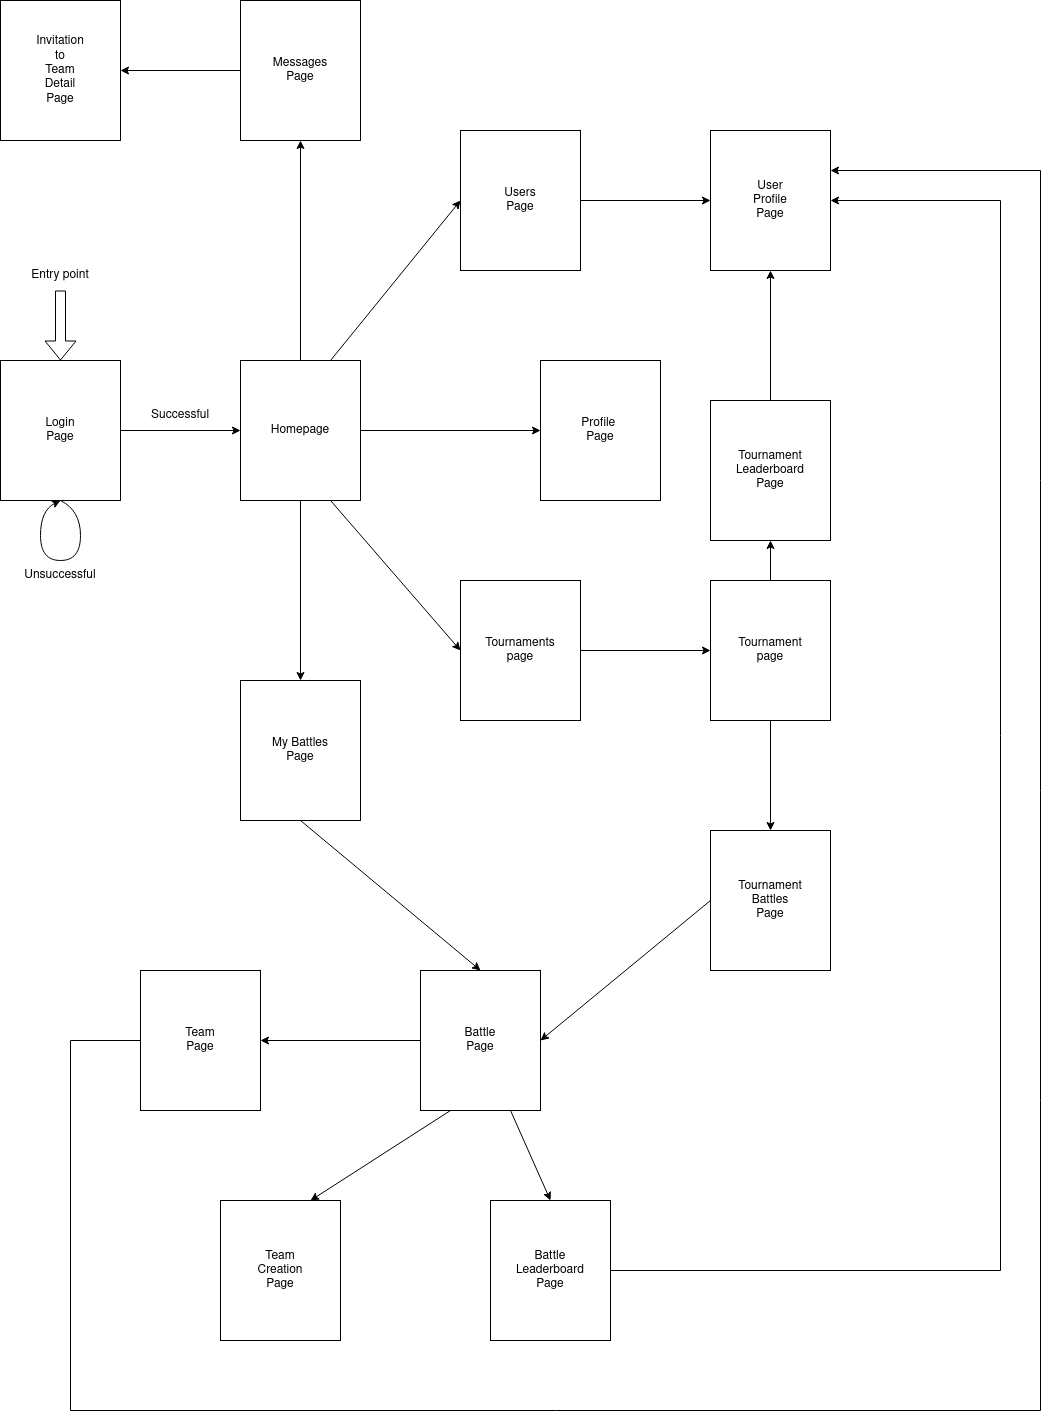

The diagram above was exported from draw.io. Its source (the exported page's mxGraphModel, read from the mxfile embedded in the PNG):
<mxGraphModel dx="1914" dy="2171" grid="1" gridSize="10" guides="1" tooltips="1" connect="1" arrows="1" fold="1" page="1" pageScale="1" pageWidth="850" pageHeight="1100" math="0" shadow="0">
  <root>
    <mxCell id="0" />
    <mxCell id="1" parent="0" />
    <mxCell id="XSEmJFiI2GAibp0473IN-8" value="&lt;div&gt;Login&lt;/div&gt;&lt;div&gt;Page&lt;br&gt;&lt;/div&gt;" style="rounded=0;whiteSpace=wrap;html=1;" vertex="1" parent="1">
      <mxGeometry x="40" y="140" width="120" height="140" as="geometry" />
    </mxCell>
    <mxCell id="XSEmJFiI2GAibp0473IN-9" value="Homepage" style="rounded=0;whiteSpace=wrap;html=1;" vertex="1" parent="1">
      <mxGeometry x="280" y="140" width="120" height="140" as="geometry" />
    </mxCell>
    <mxCell id="XSEmJFiI2GAibp0473IN-10" value="&lt;div&gt;Tournaments&lt;/div&gt;&lt;div&gt;page&lt;br&gt;&lt;/div&gt;" style="rounded=0;whiteSpace=wrap;html=1;" vertex="1" parent="1">
      <mxGeometry x="500" y="360" width="120" height="140" as="geometry" />
    </mxCell>
    <mxCell id="XSEmJFiI2GAibp0473IN-11" value="&lt;div&gt;Profile&amp;nbsp;&lt;/div&gt;&lt;div&gt;Page&lt;/div&gt;" style="rounded=0;whiteSpace=wrap;html=1;" vertex="1" parent="1">
      <mxGeometry x="580" y="140" width="120" height="140" as="geometry" />
    </mxCell>
    <mxCell id="XSEmJFiI2GAibp0473IN-12" value="&lt;div&gt;Users&lt;/div&gt;&lt;div&gt;Page&lt;br&gt;&lt;/div&gt;" style="rounded=0;whiteSpace=wrap;html=1;" vertex="1" parent="1">
      <mxGeometry x="500" y="-90" width="120" height="140" as="geometry" />
    </mxCell>
    <mxCell id="XSEmJFiI2GAibp0473IN-13" value="&lt;div&gt;My Battles&lt;/div&gt;&lt;div&gt;Page&lt;br&gt;&lt;/div&gt;" style="rounded=0;whiteSpace=wrap;html=1;" vertex="1" parent="1">
      <mxGeometry x="280" y="460" width="120" height="140" as="geometry" />
    </mxCell>
    <mxCell id="XSEmJFiI2GAibp0473IN-14" value="Messages&lt;br&gt;Page" style="rounded=0;whiteSpace=wrap;html=1;" vertex="1" parent="1">
      <mxGeometry x="280" y="-220" width="120" height="140" as="geometry" />
    </mxCell>
    <mxCell id="XSEmJFiI2GAibp0473IN-16" value="" style="endArrow=classic;html=1;rounded=0;exitX=1;exitY=0.5;exitDx=0;exitDy=0;entryX=0;entryY=0.5;entryDx=0;entryDy=0;" edge="1" parent="1" source="XSEmJFiI2GAibp0473IN-8" target="XSEmJFiI2GAibp0473IN-9">
      <mxGeometry width="50" height="50" relative="1" as="geometry">
        <mxPoint x="440" y="140" as="sourcePoint" />
        <mxPoint x="490" y="90" as="targetPoint" />
      </mxGeometry>
    </mxCell>
    <mxCell id="XSEmJFiI2GAibp0473IN-17" value="" style="endArrow=classic;html=1;rounded=0;entryX=0.5;entryY=1;entryDx=0;entryDy=0;exitX=0.5;exitY=0;exitDx=0;exitDy=0;" edge="1" parent="1" source="XSEmJFiI2GAibp0473IN-9" target="XSEmJFiI2GAibp0473IN-14">
      <mxGeometry width="50" height="50" relative="1" as="geometry">
        <mxPoint x="300" y="10" as="sourcePoint" />
        <mxPoint x="350" y="-40" as="targetPoint" />
      </mxGeometry>
    </mxCell>
    <mxCell id="XSEmJFiI2GAibp0473IN-18" value="" style="endArrow=classic;html=1;rounded=0;entryX=0.5;entryY=0;entryDx=0;entryDy=0;exitX=0.5;exitY=1;exitDx=0;exitDy=0;" edge="1" parent="1" source="XSEmJFiI2GAibp0473IN-9" target="XSEmJFiI2GAibp0473IN-13">
      <mxGeometry width="50" height="50" relative="1" as="geometry">
        <mxPoint x="350" y="150" as="sourcePoint" />
        <mxPoint x="350" y="-70" as="targetPoint" />
      </mxGeometry>
    </mxCell>
    <mxCell id="XSEmJFiI2GAibp0473IN-19" value="" style="endArrow=classic;html=1;rounded=0;entryX=0;entryY=0.5;entryDx=0;entryDy=0;exitX=0.75;exitY=1;exitDx=0;exitDy=0;" edge="1" parent="1" source="XSEmJFiI2GAibp0473IN-9" target="XSEmJFiI2GAibp0473IN-10">
      <mxGeometry width="50" height="50" relative="1" as="geometry">
        <mxPoint x="520" y="530" as="sourcePoint" />
        <mxPoint x="430" y="30" as="targetPoint" />
      </mxGeometry>
    </mxCell>
    <mxCell id="XSEmJFiI2GAibp0473IN-20" value="" style="endArrow=classic;html=1;rounded=0;entryX=0;entryY=0.5;entryDx=0;entryDy=0;exitX=1;exitY=0.5;exitDx=0;exitDy=0;" edge="1" parent="1" source="XSEmJFiI2GAibp0473IN-9" target="XSEmJFiI2GAibp0473IN-11">
      <mxGeometry width="50" height="50" relative="1" as="geometry">
        <mxPoint x="370" y="170" as="sourcePoint" />
        <mxPoint x="370" y="-50" as="targetPoint" />
      </mxGeometry>
    </mxCell>
    <mxCell id="XSEmJFiI2GAibp0473IN-21" value="" style="endArrow=classic;html=1;rounded=0;entryX=0;entryY=0.5;entryDx=0;entryDy=0;exitX=0.75;exitY=0;exitDx=0;exitDy=0;" edge="1" parent="1" source="XSEmJFiI2GAibp0473IN-9" target="XSEmJFiI2GAibp0473IN-12">
      <mxGeometry width="50" height="50" relative="1" as="geometry">
        <mxPoint x="380" y="180" as="sourcePoint" />
        <mxPoint x="380" y="-40" as="targetPoint" />
      </mxGeometry>
    </mxCell>
    <mxCell id="XSEmJFiI2GAibp0473IN-22" value="Successful" style="text;html=1;strokeColor=none;fillColor=none;align=center;verticalAlign=middle;whiteSpace=wrap;rounded=0;" vertex="1" parent="1">
      <mxGeometry x="190" y="180" width="60" height="30" as="geometry" />
    </mxCell>
    <mxCell id="XSEmJFiI2GAibp0473IN-25" value="" style="curved=1;endArrow=classic;html=1;rounded=0;exitX=0.5;exitY=1;exitDx=0;exitDy=0;" edge="1" parent="1" source="XSEmJFiI2GAibp0473IN-8">
      <mxGeometry width="50" height="50" relative="1" as="geometry">
        <mxPoint x="440" y="140" as="sourcePoint" />
        <mxPoint x="100" y="280" as="targetPoint" />
        <Array as="points">
          <mxPoint x="120" y="290" />
          <mxPoint x="120" y="340" />
          <mxPoint x="80" y="340" />
          <mxPoint x="80" y="290" />
        </Array>
      </mxGeometry>
    </mxCell>
    <mxCell id="XSEmJFiI2GAibp0473IN-26" value="Unsuccessful" style="text;html=1;strokeColor=none;fillColor=none;align=center;verticalAlign=middle;whiteSpace=wrap;rounded=0;" vertex="1" parent="1">
      <mxGeometry x="70" y="340" width="60" height="30" as="geometry" />
    </mxCell>
    <mxCell id="XSEmJFiI2GAibp0473IN-27" value="&lt;div&gt;Invitation&lt;/div&gt;&lt;div&gt;to&lt;/div&gt;&lt;div&gt;Team&lt;/div&gt;&lt;div&gt;Detail&lt;br&gt;Page&lt;br&gt;&lt;/div&gt;" style="rounded=0;whiteSpace=wrap;html=1;" vertex="1" parent="1">
      <mxGeometry x="40" y="-220" width="120" height="140" as="geometry" />
    </mxCell>
    <mxCell id="XSEmJFiI2GAibp0473IN-28" value="" style="endArrow=classic;html=1;rounded=0;exitX=0;exitY=0.5;exitDx=0;exitDy=0;entryX=1;entryY=0.5;entryDx=0;entryDy=0;" edge="1" parent="1" source="XSEmJFiI2GAibp0473IN-14" target="XSEmJFiI2GAibp0473IN-27">
      <mxGeometry width="50" height="50" relative="1" as="geometry">
        <mxPoint x="440" y="50" as="sourcePoint" />
        <mxPoint x="490" as="targetPoint" />
      </mxGeometry>
    </mxCell>
    <mxCell id="XSEmJFiI2GAibp0473IN-29" value="&lt;div&gt;Tournament&lt;/div&gt;&lt;div&gt;page&lt;br&gt;&lt;/div&gt;" style="rounded=0;whiteSpace=wrap;html=1;" vertex="1" parent="1">
      <mxGeometry x="750" y="360" width="120" height="140" as="geometry" />
    </mxCell>
    <mxCell id="XSEmJFiI2GAibp0473IN-31" value="&lt;div&gt;Tournament&lt;/div&gt;&lt;div&gt;Battles&lt;/div&gt;&lt;div&gt;Page&lt;br&gt;&lt;/div&gt;" style="rounded=0;whiteSpace=wrap;html=1;" vertex="1" parent="1">
      <mxGeometry x="750" y="610" width="120" height="140" as="geometry" />
    </mxCell>
    <mxCell id="XSEmJFiI2GAibp0473IN-32" value="&lt;div&gt;Tournament&lt;/div&gt;&lt;div&gt;Leaderboard&lt;/div&gt;&lt;div&gt;Page&lt;br&gt;&lt;/div&gt;" style="rounded=0;whiteSpace=wrap;html=1;" vertex="1" parent="1">
      <mxGeometry x="750" y="180" width="120" height="140" as="geometry" />
    </mxCell>
    <mxCell id="XSEmJFiI2GAibp0473IN-33" value="&lt;div&gt;Battle&lt;/div&gt;&lt;div&gt;Page&lt;br&gt;&lt;/div&gt;" style="rounded=0;whiteSpace=wrap;html=1;" vertex="1" parent="1">
      <mxGeometry x="460" y="750" width="120" height="140" as="geometry" />
    </mxCell>
    <mxCell id="XSEmJFiI2GAibp0473IN-34" value="&lt;div&gt;Team&lt;/div&gt;&lt;div&gt;Page&lt;br&gt;&lt;/div&gt;" style="rounded=0;whiteSpace=wrap;html=1;" vertex="1" parent="1">
      <mxGeometry x="180" y="750" width="120" height="140" as="geometry" />
    </mxCell>
    <mxCell id="XSEmJFiI2GAibp0473IN-35" value="&lt;div&gt;Team&lt;/div&gt;&lt;div&gt;Creation&lt;/div&gt;&lt;div&gt;Page&lt;br&gt;&lt;/div&gt;" style="rounded=0;whiteSpace=wrap;html=1;" vertex="1" parent="1">
      <mxGeometry x="260" y="980" width="120" height="140" as="geometry" />
    </mxCell>
    <mxCell id="XSEmJFiI2GAibp0473IN-36" value="Battle&lt;br&gt;&lt;div&gt;Leaderboard&lt;/div&gt;&lt;div&gt;Page&lt;br&gt;&lt;/div&gt;" style="rounded=0;whiteSpace=wrap;html=1;" vertex="1" parent="1">
      <mxGeometry x="530" y="980" width="120" height="140" as="geometry" />
    </mxCell>
    <mxCell id="XSEmJFiI2GAibp0473IN-37" value="" style="endArrow=classic;html=1;rounded=0;entryX=0;entryY=0.5;entryDx=0;entryDy=0;exitX=1;exitY=0.5;exitDx=0;exitDy=0;" edge="1" parent="1" source="XSEmJFiI2GAibp0473IN-10" target="XSEmJFiI2GAibp0473IN-29">
      <mxGeometry width="50" height="50" relative="1" as="geometry">
        <mxPoint x="760" y="840" as="sourcePoint" />
        <mxPoint x="730" y="790" as="targetPoint" />
      </mxGeometry>
    </mxCell>
    <mxCell id="XSEmJFiI2GAibp0473IN-38" value="" style="endArrow=classic;html=1;rounded=0;entryX=0.5;entryY=1;entryDx=0;entryDy=0;exitX=0.5;exitY=0;exitDx=0;exitDy=0;" edge="1" parent="1" source="XSEmJFiI2GAibp0473IN-29" target="XSEmJFiI2GAibp0473IN-32">
      <mxGeometry width="50" height="50" relative="1" as="geometry">
        <mxPoint x="760" y="570" as="sourcePoint" />
        <mxPoint x="810" y="520" as="targetPoint" />
      </mxGeometry>
    </mxCell>
    <mxCell id="XSEmJFiI2GAibp0473IN-39" value="" style="endArrow=classic;html=1;rounded=0;entryX=0.5;entryY=0;entryDx=0;entryDy=0;exitX=0.5;exitY=1;exitDx=0;exitDy=0;" edge="1" parent="1" source="XSEmJFiI2GAibp0473IN-29" target="XSEmJFiI2GAibp0473IN-31">
      <mxGeometry width="50" height="50" relative="1" as="geometry">
        <mxPoint x="600" y="660" as="sourcePoint" />
        <mxPoint x="650" y="610" as="targetPoint" />
      </mxGeometry>
    </mxCell>
    <mxCell id="XSEmJFiI2GAibp0473IN-40" value="" style="endArrow=classic;html=1;rounded=0;exitX=0;exitY=0.5;exitDx=0;exitDy=0;entryX=1;entryY=0.5;entryDx=0;entryDy=0;" edge="1" parent="1" source="XSEmJFiI2GAibp0473IN-31" target="XSEmJFiI2GAibp0473IN-33">
      <mxGeometry width="50" height="50" relative="1" as="geometry">
        <mxPoint x="760" y="800" as="sourcePoint" />
        <mxPoint x="810" y="750" as="targetPoint" />
      </mxGeometry>
    </mxCell>
    <mxCell id="XSEmJFiI2GAibp0473IN-41" value="" style="endArrow=classic;html=1;rounded=0;exitX=0.5;exitY=1;exitDx=0;exitDy=0;entryX=0.5;entryY=0;entryDx=0;entryDy=0;" edge="1" parent="1" source="XSEmJFiI2GAibp0473IN-13" target="XSEmJFiI2GAibp0473IN-33">
      <mxGeometry width="50" height="50" relative="1" as="geometry">
        <mxPoint x="760" y="800" as="sourcePoint" />
        <mxPoint x="810" y="750" as="targetPoint" />
      </mxGeometry>
    </mxCell>
    <mxCell id="XSEmJFiI2GAibp0473IN-42" value="" style="endArrow=classic;html=1;rounded=0;entryX=1;entryY=0.5;entryDx=0;entryDy=0;exitX=0;exitY=0.5;exitDx=0;exitDy=0;" edge="1" parent="1" source="XSEmJFiI2GAibp0473IN-33" target="XSEmJFiI2GAibp0473IN-34">
      <mxGeometry width="50" height="50" relative="1" as="geometry">
        <mxPoint x="760" y="800" as="sourcePoint" />
        <mxPoint x="810" y="750" as="targetPoint" />
      </mxGeometry>
    </mxCell>
    <mxCell id="XSEmJFiI2GAibp0473IN-43" value="" style="endArrow=classic;html=1;rounded=0;entryX=0.75;entryY=0;entryDx=0;entryDy=0;exitX=0.25;exitY=1;exitDx=0;exitDy=0;" edge="1" parent="1" source="XSEmJFiI2GAibp0473IN-33" target="XSEmJFiI2GAibp0473IN-35">
      <mxGeometry width="50" height="50" relative="1" as="geometry">
        <mxPoint x="470" y="830" as="sourcePoint" />
        <mxPoint x="310" y="830" as="targetPoint" />
      </mxGeometry>
    </mxCell>
    <mxCell id="XSEmJFiI2GAibp0473IN-44" value="" style="endArrow=classic;html=1;rounded=0;entryX=0.5;entryY=0;entryDx=0;entryDy=0;exitX=0.75;exitY=1;exitDx=0;exitDy=0;" edge="1" parent="1" source="XSEmJFiI2GAibp0473IN-33" target="XSEmJFiI2GAibp0473IN-36">
      <mxGeometry width="50" height="50" relative="1" as="geometry">
        <mxPoint x="480" y="840" as="sourcePoint" />
        <mxPoint x="320" y="840" as="targetPoint" />
      </mxGeometry>
    </mxCell>
    <mxCell id="XSEmJFiI2GAibp0473IN-46" value="" style="shape=flexArrow;endArrow=classic;html=1;rounded=0;entryX=0.5;entryY=0;entryDx=0;entryDy=0;" edge="1" parent="1" target="XSEmJFiI2GAibp0473IN-8">
      <mxGeometry width="50" height="50" relative="1" as="geometry">
        <mxPoint x="100" y="70" as="sourcePoint" />
        <mxPoint x="720" y="70" as="targetPoint" />
      </mxGeometry>
    </mxCell>
    <mxCell id="XSEmJFiI2GAibp0473IN-47" value="Entry point" style="text;html=1;strokeColor=none;fillColor=none;align=center;verticalAlign=middle;whiteSpace=wrap;rounded=0;" vertex="1" parent="1">
      <mxGeometry x="70" y="40" width="60" height="30" as="geometry" />
    </mxCell>
    <mxCell id="XSEmJFiI2GAibp0473IN-48" value="&lt;div&gt;User&lt;/div&gt;&lt;div&gt;Profile&lt;/div&gt;&lt;div&gt;Page&lt;br&gt;&lt;/div&gt;" style="rounded=0;whiteSpace=wrap;html=1;" vertex="1" parent="1">
      <mxGeometry x="750" y="-90" width="120" height="140" as="geometry" />
    </mxCell>
    <mxCell id="XSEmJFiI2GAibp0473IN-49" value="" style="endArrow=classic;html=1;rounded=0;entryX=0;entryY=0.5;entryDx=0;entryDy=0;exitX=1;exitY=0.5;exitDx=0;exitDy=0;" edge="1" parent="1" source="XSEmJFiI2GAibp0473IN-12" target="XSEmJFiI2GAibp0473IN-48">
      <mxGeometry width="50" height="50" relative="1" as="geometry">
        <mxPoint x="670" y="80" as="sourcePoint" />
        <mxPoint x="720" y="30" as="targetPoint" />
      </mxGeometry>
    </mxCell>
    <mxCell id="XSEmJFiI2GAibp0473IN-50" value="" style="endArrow=classic;html=1;rounded=0;entryX=0.5;entryY=1;entryDx=0;entryDy=0;exitX=0.5;exitY=0;exitDx=0;exitDy=0;" edge="1" parent="1" source="XSEmJFiI2GAibp0473IN-32" target="XSEmJFiI2GAibp0473IN-48">
      <mxGeometry width="50" height="50" relative="1" as="geometry">
        <mxPoint x="990" y="300" as="sourcePoint" />
        <mxPoint x="1040" y="250" as="targetPoint" />
      </mxGeometry>
    </mxCell>
    <mxCell id="XSEmJFiI2GAibp0473IN-51" value="" style="endArrow=classic;html=1;rounded=0;entryX=1;entryY=0.5;entryDx=0;entryDy=0;exitX=1;exitY=0.5;exitDx=0;exitDy=0;" edge="1" parent="1" source="XSEmJFiI2GAibp0473IN-36" target="XSEmJFiI2GAibp0473IN-48">
      <mxGeometry width="50" height="50" relative="1" as="geometry">
        <mxPoint x="1040" y="370" as="sourcePoint" />
        <mxPoint x="830" y="60" as="targetPoint" />
        <Array as="points">
          <mxPoint x="1040" y="1050" />
          <mxPoint x="1040" y="-20" />
        </Array>
      </mxGeometry>
    </mxCell>
    <mxCell id="XSEmJFiI2GAibp0473IN-52" value="" style="endArrow=classic;html=1;rounded=0;exitX=0;exitY=0.5;exitDx=0;exitDy=0;" edge="1" parent="1" source="XSEmJFiI2GAibp0473IN-34">
      <mxGeometry width="50" height="50" relative="1" as="geometry">
        <mxPoint x="90" y="840" as="sourcePoint" />
        <mxPoint x="870" y="-50" as="targetPoint" />
        <Array as="points">
          <mxPoint x="110" y="820" />
          <mxPoint x="110" y="1190" />
          <mxPoint x="1080" y="1190" />
          <mxPoint x="1080" y="-50" />
        </Array>
      </mxGeometry>
    </mxCell>
  </root>
</mxGraphModel>